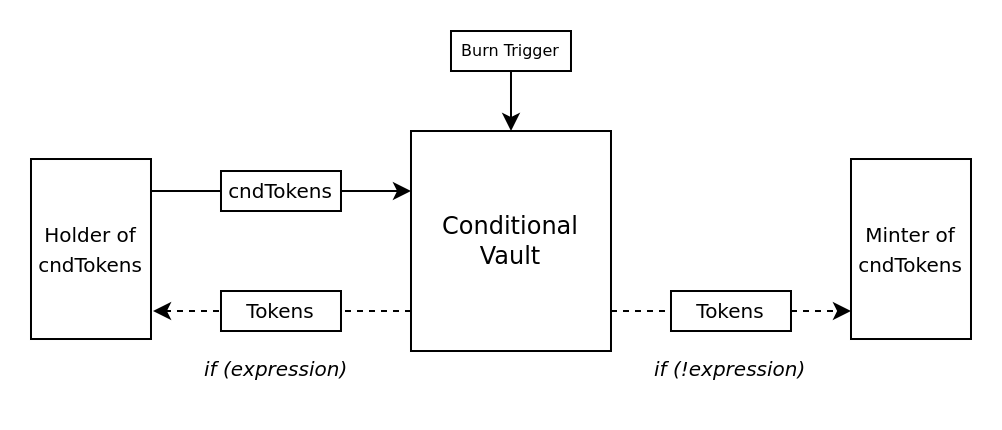

The diagram above was exported from draw.io. Its source (the exported page's mxGraphModel, read from the mxfile embedded in the PNG):
<mxGraphModel dx="1102" dy="616" grid="1" gridSize="10" guides="1" tooltips="1" connect="1" arrows="1" fold="1" page="1" pageScale="1" pageWidth="850" pageHeight="1100" math="0" shadow="0">
  <root>
    <mxCell id="0" />
    <mxCell id="1" parent="0" />
    <mxCell id="W7L2rQZzVK-uiDvSdvMY-14" value="" style="endArrow=classic;html=1;rounded=0;dashed=1;fontFamily=Times New Roman;fontSize=10;" parent="1" edge="1">
      <mxGeometry width="50" height="50" relative="1" as="geometry">
        <mxPoint x="560" y="360" as="sourcePoint" />
        <mxPoint x="680" y="360" as="targetPoint" />
      </mxGeometry>
    </mxCell>
    <mxCell id="W7L2rQZzVK-uiDvSdvMY-10" value="" style="endArrow=classic;html=1;rounded=0;dashed=1;fontFamily=Times New Roman;fontSize=8;" parent="1" edge="1">
      <mxGeometry width="50" height="50" relative="1" as="geometry">
        <mxPoint x="460" y="360" as="sourcePoint" />
        <mxPoint x="331" y="360" as="targetPoint" />
      </mxGeometry>
    </mxCell>
    <mxCell id="W7L2rQZzVK-uiDvSdvMY-7" value="" style="endArrow=none;html=1;rounded=0;fontFamily=Times New Roman;fontSize=8;endFill=0;startArrow=classic;startFill=1;" parent="1" edge="1">
      <mxGeometry width="50" height="50" relative="1" as="geometry">
        <mxPoint x="460" y="300" as="sourcePoint" />
        <mxPoint x="330" y="300" as="targetPoint" />
      </mxGeometry>
    </mxCell>
    <mxCell id="Uzf9oEjA5MgvVjyA8HPn-1" value="&lt;font face=&quot;Times New Roman&quot;&gt;Conditional Vault&lt;/font&gt;" style="rounded=0;whiteSpace=wrap;html=1;" parent="1" vertex="1">
      <mxGeometry x="460" y="270" width="100" height="110" as="geometry" />
    </mxCell>
    <mxCell id="W7L2rQZzVK-uiDvSdvMY-2" style="edgeStyle=orthogonalEdgeStyle;rounded=0;orthogonalLoop=1;jettySize=auto;html=1;exitX=0.5;exitY=1;exitDx=0;exitDy=0;entryX=0.5;entryY=0;entryDx=0;entryDy=0;fontFamily=Times New Roman;fontSize=8;" parent="1" source="W7L2rQZzVK-uiDvSdvMY-1" target="Uzf9oEjA5MgvVjyA8HPn-1" edge="1">
      <mxGeometry relative="1" as="geometry" />
    </mxCell>
    <mxCell id="W7L2rQZzVK-uiDvSdvMY-1" value="Burn Trigger" style="rounded=0;whiteSpace=wrap;html=1;fontFamily=Times New Roman;fontSize=8;fillColor=#FFFFFF;" parent="1" vertex="1">
      <mxGeometry x="480" y="220" width="60" height="20" as="geometry" />
    </mxCell>
    <mxCell id="W7L2rQZzVK-uiDvSdvMY-3" value="&lt;font style=&quot;font-size: 10px;&quot;&gt;cndTokens&lt;/font&gt;" style="rounded=0;whiteSpace=wrap;html=1;fontFamily=Times New Roman;" parent="1" vertex="1">
      <mxGeometry x="365" y="290" width="60" height="20" as="geometry" />
    </mxCell>
    <mxCell id="W7L2rQZzVK-uiDvSdvMY-4" value="&lt;font style=&quot;font-size: 10px;&quot;&gt;Tokens&lt;/font&gt;" style="rounded=0;whiteSpace=wrap;html=1;fontFamily=Times New Roman;" parent="1" vertex="1">
      <mxGeometry x="365" y="350" width="60" height="20" as="geometry" />
    </mxCell>
    <mxCell id="W7L2rQZzVK-uiDvSdvMY-5" value="&lt;font style=&quot;font-size: 10px;&quot;&gt;Tokens&lt;/font&gt;" style="rounded=0;whiteSpace=wrap;html=1;fontFamily=Times New Roman;" parent="1" vertex="1">
      <mxGeometry x="590" y="350" width="60" height="20" as="geometry" />
    </mxCell>
    <mxCell id="W7L2rQZzVK-uiDvSdvMY-12" value="&lt;font style=&quot;font-size: 10px;&quot;&gt;Holder of cndTokens&lt;/font&gt;" style="rounded=0;whiteSpace=wrap;html=1;fontFamily=Times New Roman;" parent="1" vertex="1">
      <mxGeometry x="270" y="284" width="60" height="90" as="geometry" />
    </mxCell>
    <mxCell id="W7L2rQZzVK-uiDvSdvMY-15" value="&lt;font style=&quot;font-size: 10px;&quot;&gt;Minter of cndTokens&lt;/font&gt;" style="rounded=0;whiteSpace=wrap;html=1;fontFamily=Times New Roman;" parent="1" vertex="1">
      <mxGeometry x="680" y="284" width="60" height="90" as="geometry" />
    </mxCell>
    <mxCell id="W7L2rQZzVK-uiDvSdvMY-16" value="&lt;i&gt;if (expression)&lt;/i&gt;" style="text;html=1;strokeColor=none;fillColor=none;align=left;verticalAlign=middle;whiteSpace=wrap;rounded=0;fontFamily=Times New Roman;fontSize=10;" parent="1" vertex="1">
      <mxGeometry x="355" y="374" width="80" height="30" as="geometry" />
    </mxCell>
    <mxCell id="W7L2rQZzVK-uiDvSdvMY-17" value="&lt;i&gt;if (!expression)&lt;/i&gt;" style="text;html=1;strokeColor=none;fillColor=none;align=left;verticalAlign=middle;whiteSpace=wrap;rounded=0;fontFamily=Times New Roman;fontSize=10;" parent="1" vertex="1">
      <mxGeometry x="580" y="374" width="80" height="30" as="geometry" />
    </mxCell>
  </root>
</mxGraphModel>